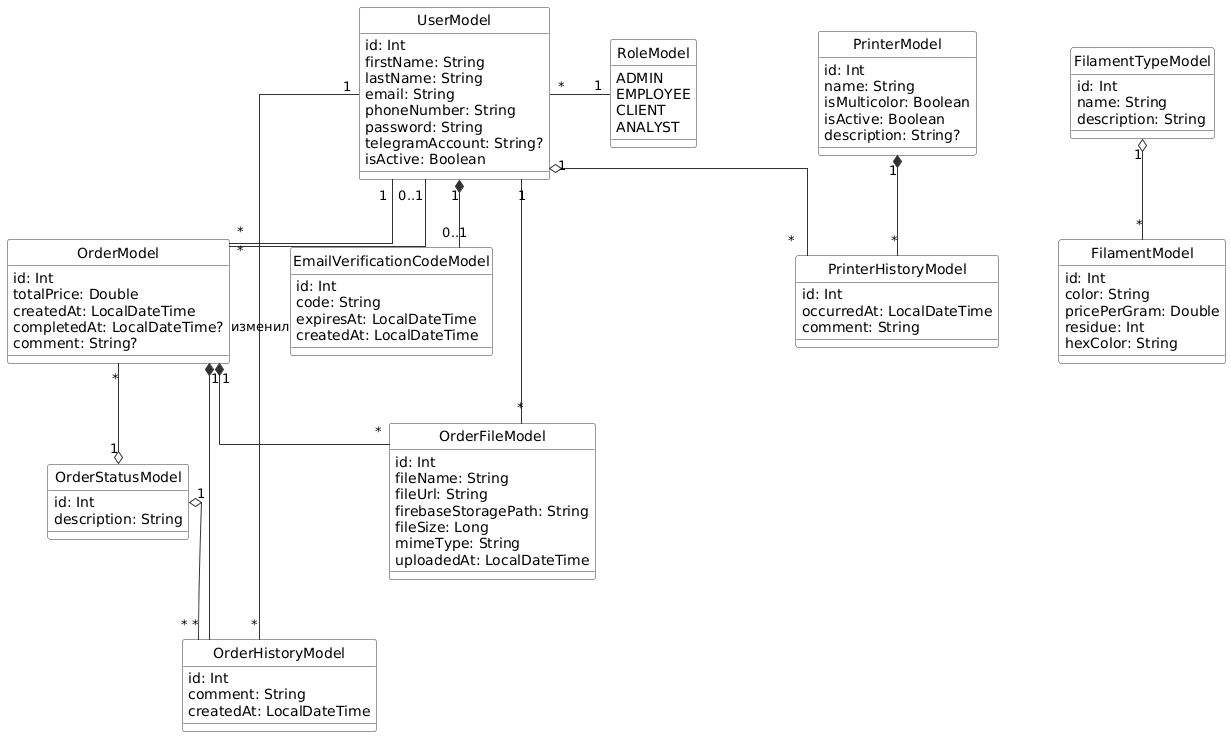

The diagram above was rendered by PlantUML. Its source (embedded in the PNG):
@startuml
' Настройки стиля
hide circle
skinparam linetype ortho
skinparam classAttributeIconSize 0
skinparam nodesep 60
skinparam ranksep 60

' Цвета для красоты
skinparam class {
    BackgroundColor White
    ArrowColor #333333
    BorderColor #333333
}

' --- Classes ---

class "UserModel" as user {
    id: Int
    firstName: String
    lastName: String
    email: String
    phoneNumber: String
    password: String
    telegramAccount: String?
    isActive: Boolean
}

enum "RoleModel" as role {
    ADMIN
    EMPLOYEE
    CLIENT
    ANALYST
}

class "EmailVerificationCodeModel" as email_code {
    id: Int
    code: String
    expiresAt: LocalDateTime
    createdAt: LocalDateTime
}

class "FilamentModel" as filament {
    id: Int
    color: String
    pricePerGram: Double
    residue: Int
    hexColor: String
}

class "FilamentTypeModel" as filament_type {
    id: Int
    name: String
    description: String
}

class "PrinterModel" as printer {
    id: Int
    name: String
    isMulticolor: Boolean
    isActive: Boolean
    description: String?
}

class "PrinterHistoryModel" as printer_hist {
    id: Int
    occurredAt: LocalDateTime
    comment: String
}

class "OrderModel" as order {
    id: Int
    totalPrice: Double
    createdAt: LocalDateTime
    completedAt: LocalDateTime?
    comment: String?
}

class "OrderStatusModel" as order_status {
    id: Int
    description: String
}

class "OrderHistoryModel" as order_hist {
    id: Int
    comment: String
    createdAt: LocalDateTime
}

class "OrderFileModel" as order_file {
    id: Int
    fileName: String
    fileUrl: String
    firebaseStoragePath: String
    fileSize: Long
    mimeType: String
    uploadedAt: LocalDateTime
}

' --- Relationships (Связи с ромбами) ---

' Composition (*--) - Сильная связь (удалим родителя -> удалится и потомок)
' Aggregation (o--) - Слабая связь (ссылка на справочник или группу)

' User Relationships
user "1" *-- "0..1" email_code : ""
role "1" -left- "*" user : ""

' Filament Relationships
filament_type "1" o-- "*" filament : ""

' Printer Relationships
printer "1" *-- "*" printer_hist : ""
user "1" o-- "*" printer_hist : ""

' Order Relationships
' Заказ жестко связан с историей и файлами
order "1" *-- "*" order_hist : ""
order "1" *-- "*" order_file : ""

' Связи заказа с пользователями (ассоциации)
user "1" -- "*" order : ""
user "0..1" -- "*" order : ""

' Связи со статусами (агрегация - статус это справочник)
order_status "1" o-up- "*" order : ""
order_status "1" o-- "*" order_hist : ""

' Файлы загрузил юзер
user "1" -- "*" order_file : ""

' Связь истории заказа с сотрудником
user "1" -- "*" order_hist : "изменил"
@enduml